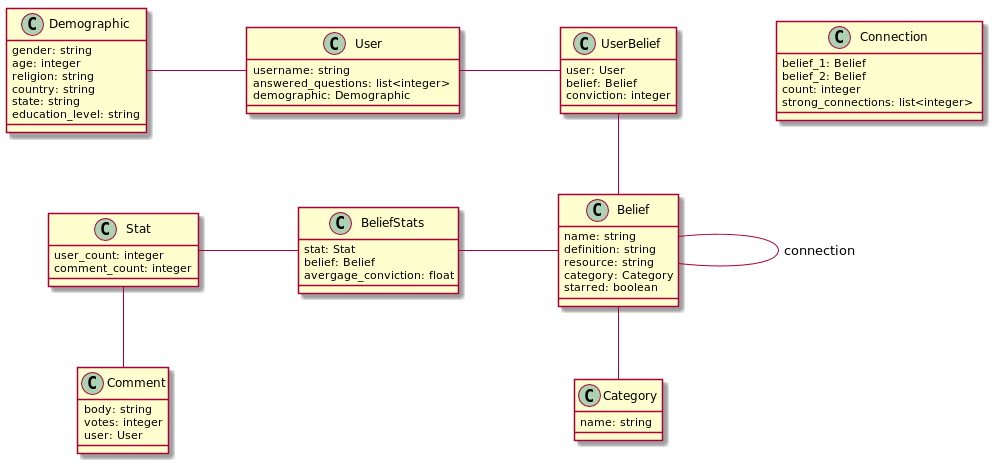

The diagram above was rendered by PlantUML. Its source (embedded in the PNG):
@startuml belief-mapper-class-diagram

skinparam nodesep 100

class Belief {
    name: string
    definition: string
    resource: string
    category: Category
    starred: boolean
}

class Connection {
    belief_1: Belief
    belief_2: Belief
    count: integer
    strong_connections: list<integer>
}

class Demographic {
    gender: string
    age: integer
    religion: string
    country: string
    state: string
    education_level: string
}

class User {
    username: string
    answered_questions: list<integer>
    demographic: Demographic
}

class Category {
    name: string
}

class Comment {
    body: string
    votes: integer
    user: User
}

class Stat {
    user_count: integer
    comment_count: integer
}

class UserBelief {
    user: User
    belief: Belief
    conviction: integer
}

class BeliefStats {
    stat: Stat
    belief: Belief
    avergage_conviction: float
}

Demographic -right User
Stat -- Comment
Stat -right BeliefStats
BeliefStats -right Belief
User -right UserBelief
UserBelief -- Belief
Belief -- Category
Belief -- Belief : connection
@enduml